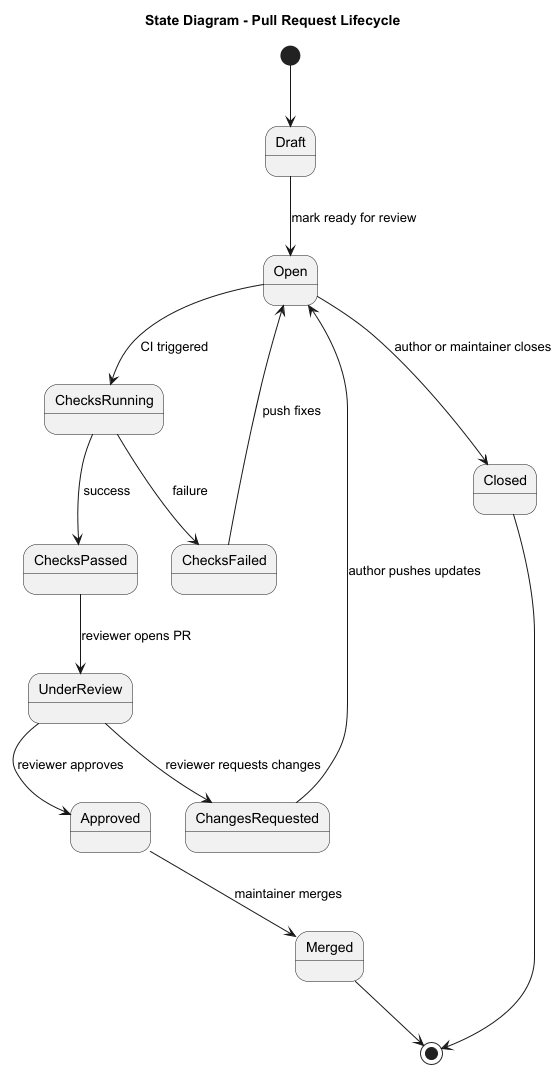

The diagram above was rendered by PlantUML. Its source (embedded in the PNG):
@startuml
title State Diagram - Pull Request Lifecycle

[*] --> Draft

Draft --> Open : mark ready for review
Open --> ChecksRunning : CI triggered
ChecksRunning --> ChecksPassed : success
ChecksRunning --> ChecksFailed : failure

ChecksFailed --> Open : push fixes
ChecksPassed --> UnderReview : reviewer opens PR

UnderReview --> ChangesRequested : reviewer requests changes
ChangesRequested --> Open : author pushes updates

UnderReview --> Approved : reviewer approves
Approved --> Merged : maintainer merges
Open --> Closed : author or maintainer closes

Merged --> [*]
Closed --> [*]

@enduml